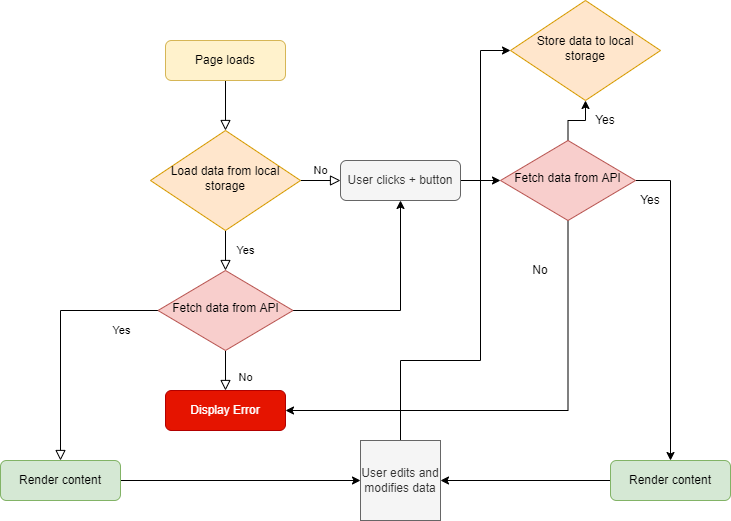

The diagram above was exported from draw.io. Its source (the exported page's mxGraphModel, read from the mxfile embedded in the PNG):
<mxGraphModel dx="2062" dy="1153" grid="0" gridSize="10" guides="1" tooltips="1" connect="1" arrows="1" fold="1" page="1" pageScale="1" pageWidth="827" pageHeight="1169" math="0" shadow="0">
  <root>
    <mxCell id="WIyWlLk6GJQsqaUBKTNV-0" />
    <mxCell id="WIyWlLk6GJQsqaUBKTNV-1" parent="WIyWlLk6GJQsqaUBKTNV-0" />
    <mxCell id="WIyWlLk6GJQsqaUBKTNV-2" value="" style="rounded=0;html=1;jettySize=auto;orthogonalLoop=1;fontSize=11;endArrow=block;endFill=0;endSize=8;strokeWidth=1;shadow=0;labelBackgroundColor=none;edgeStyle=orthogonalEdgeStyle;" parent="WIyWlLk6GJQsqaUBKTNV-1" source="WIyWlLk6GJQsqaUBKTNV-3" target="WIyWlLk6GJQsqaUBKTNV-6" edge="1">
      <mxGeometry relative="1" as="geometry" />
    </mxCell>
    <mxCell id="WIyWlLk6GJQsqaUBKTNV-3" value="Page loads" style="rounded=1;whiteSpace=wrap;html=1;fontSize=12;glass=0;strokeWidth=1;shadow=0;fillColor=#fff2cc;strokeColor=#d6b656;" parent="WIyWlLk6GJQsqaUBKTNV-1" vertex="1">
      <mxGeometry x="205" y="80" width="120" height="40" as="geometry" />
    </mxCell>
    <mxCell id="WIyWlLk6GJQsqaUBKTNV-4" value="Yes" style="rounded=0;html=1;jettySize=auto;orthogonalLoop=1;fontSize=11;endArrow=block;endFill=0;endSize=8;strokeWidth=1;shadow=0;labelBackgroundColor=none;edgeStyle=orthogonalEdgeStyle;" parent="WIyWlLk6GJQsqaUBKTNV-1" source="WIyWlLk6GJQsqaUBKTNV-6" target="WIyWlLk6GJQsqaUBKTNV-10" edge="1">
      <mxGeometry y="20" relative="1" as="geometry">
        <mxPoint as="offset" />
      </mxGeometry>
    </mxCell>
    <mxCell id="WIyWlLk6GJQsqaUBKTNV-5" value="No" style="edgeStyle=orthogonalEdgeStyle;rounded=0;html=1;jettySize=auto;orthogonalLoop=1;fontSize=11;endArrow=block;endFill=0;endSize=8;strokeWidth=1;shadow=0;labelBackgroundColor=none;" parent="WIyWlLk6GJQsqaUBKTNV-1" source="WIyWlLk6GJQsqaUBKTNV-6" target="WIyWlLk6GJQsqaUBKTNV-7" edge="1">
      <mxGeometry y="10" relative="1" as="geometry">
        <mxPoint as="offset" />
      </mxGeometry>
    </mxCell>
    <mxCell id="WIyWlLk6GJQsqaUBKTNV-6" value="Load data from local storage" style="rhombus;whiteSpace=wrap;html=1;shadow=0;fontFamily=Helvetica;fontSize=12;align=center;strokeWidth=1;spacing=6;spacingTop=-4;fillColor=#ffe6cc;strokeColor=#d79b00;" parent="WIyWlLk6GJQsqaUBKTNV-1" vertex="1">
      <mxGeometry x="190" y="170" width="150" height="100" as="geometry" />
    </mxCell>
    <mxCell id="OzpluY61k2HXjXQJdE4f-9" style="edgeStyle=orthogonalEdgeStyle;rounded=0;orthogonalLoop=1;jettySize=auto;html=1;entryX=0;entryY=0.5;entryDx=0;entryDy=0;" edge="1" parent="WIyWlLk6GJQsqaUBKTNV-1" source="WIyWlLk6GJQsqaUBKTNV-7" target="OzpluY61k2HXjXQJdE4f-8">
      <mxGeometry relative="1" as="geometry" />
    </mxCell>
    <mxCell id="WIyWlLk6GJQsqaUBKTNV-7" value="User clicks + button" style="rounded=1;whiteSpace=wrap;html=1;fontSize=12;glass=0;strokeWidth=1;shadow=0;fillColor=#f5f5f5;fontColor=#333333;strokeColor=#666666;" parent="WIyWlLk6GJQsqaUBKTNV-1" vertex="1">
      <mxGeometry x="380" y="200" width="120" height="40" as="geometry" />
    </mxCell>
    <mxCell id="WIyWlLk6GJQsqaUBKTNV-8" value="No" style="rounded=0;html=1;jettySize=auto;orthogonalLoop=1;fontSize=11;endArrow=block;endFill=0;endSize=8;strokeWidth=1;shadow=0;labelBackgroundColor=none;edgeStyle=orthogonalEdgeStyle;" parent="WIyWlLk6GJQsqaUBKTNV-1" source="WIyWlLk6GJQsqaUBKTNV-10" target="WIyWlLk6GJQsqaUBKTNV-11" edge="1">
      <mxGeometry x="0.3333" y="20" relative="1" as="geometry">
        <mxPoint as="offset" />
      </mxGeometry>
    </mxCell>
    <mxCell id="WIyWlLk6GJQsqaUBKTNV-9" value="Yes" style="edgeStyle=orthogonalEdgeStyle;rounded=0;html=1;jettySize=auto;orthogonalLoop=1;fontSize=11;endArrow=block;endFill=0;endSize=8;strokeWidth=1;shadow=0;labelBackgroundColor=none;" parent="WIyWlLk6GJQsqaUBKTNV-1" source="WIyWlLk6GJQsqaUBKTNV-10" target="WIyWlLk6GJQsqaUBKTNV-12" edge="1">
      <mxGeometry x="-0.697" y="20" relative="1" as="geometry">
        <mxPoint as="offset" />
      </mxGeometry>
    </mxCell>
    <mxCell id="OzpluY61k2HXjXQJdE4f-19" style="edgeStyle=orthogonalEdgeStyle;rounded=0;orthogonalLoop=1;jettySize=auto;html=1;" edge="1" parent="WIyWlLk6GJQsqaUBKTNV-1" source="WIyWlLk6GJQsqaUBKTNV-10" target="WIyWlLk6GJQsqaUBKTNV-7">
      <mxGeometry relative="1" as="geometry" />
    </mxCell>
    <mxCell id="WIyWlLk6GJQsqaUBKTNV-10" value="Fetch data from API" style="rhombus;whiteSpace=wrap;html=1;shadow=0;fontFamily=Helvetica;fontSize=12;align=center;strokeWidth=1;spacing=6;spacingTop=-4;fillColor=#f8cecc;strokeColor=#b85450;" parent="WIyWlLk6GJQsqaUBKTNV-1" vertex="1">
      <mxGeometry x="197.5" y="310" width="135" height="80" as="geometry" />
    </mxCell>
    <mxCell id="WIyWlLk6GJQsqaUBKTNV-11" value="Display Error" style="rounded=1;whiteSpace=wrap;html=1;fontSize=12;glass=0;strokeWidth=1;shadow=0;fillColor=#e51400;fontColor=#ffffff;strokeColor=#B20000;" parent="WIyWlLk6GJQsqaUBKTNV-1" vertex="1">
      <mxGeometry x="205" y="430" width="120" height="40" as="geometry" />
    </mxCell>
    <mxCell id="OzpluY61k2HXjXQJdE4f-26" style="edgeStyle=orthogonalEdgeStyle;rounded=0;orthogonalLoop=1;jettySize=auto;html=1;" edge="1" parent="WIyWlLk6GJQsqaUBKTNV-1" source="WIyWlLk6GJQsqaUBKTNV-12" target="OzpluY61k2HXjXQJdE4f-24">
      <mxGeometry relative="1" as="geometry" />
    </mxCell>
    <mxCell id="WIyWlLk6GJQsqaUBKTNV-12" value="Render content" style="rounded=1;whiteSpace=wrap;html=1;fontSize=12;glass=0;strokeWidth=1;shadow=0;fillColor=#d5e8d4;strokeColor=#82b366;" parent="WIyWlLk6GJQsqaUBKTNV-1" vertex="1">
      <mxGeometry x="40" y="500" width="120" height="40" as="geometry" />
    </mxCell>
    <mxCell id="OzpluY61k2HXjXQJdE4f-13" style="edgeStyle=orthogonalEdgeStyle;rounded=0;orthogonalLoop=1;jettySize=auto;html=1;" edge="1" parent="WIyWlLk6GJQsqaUBKTNV-1" source="OzpluY61k2HXjXQJdE4f-8" target="OzpluY61k2HXjXQJdE4f-12">
      <mxGeometry relative="1" as="geometry">
        <Array as="points">
          <mxPoint x="710" y="220" />
        </Array>
      </mxGeometry>
    </mxCell>
    <mxCell id="OzpluY61k2HXjXQJdE4f-20" style="edgeStyle=orthogonalEdgeStyle;rounded=0;orthogonalLoop=1;jettySize=auto;html=1;entryX=1;entryY=0.5;entryDx=0;entryDy=0;" edge="1" parent="WIyWlLk6GJQsqaUBKTNV-1" source="OzpluY61k2HXjXQJdE4f-8" target="WIyWlLk6GJQsqaUBKTNV-11">
      <mxGeometry relative="1" as="geometry">
        <Array as="points">
          <mxPoint x="608" y="450" />
        </Array>
      </mxGeometry>
    </mxCell>
    <mxCell id="OzpluY61k2HXjXQJdE4f-22" style="edgeStyle=orthogonalEdgeStyle;rounded=0;orthogonalLoop=1;jettySize=auto;html=1;entryX=0.5;entryY=1;entryDx=0;entryDy=0;" edge="1" parent="WIyWlLk6GJQsqaUBKTNV-1" source="OzpluY61k2HXjXQJdE4f-8" target="OzpluY61k2HXjXQJdE4f-10">
      <mxGeometry relative="1" as="geometry" />
    </mxCell>
    <mxCell id="OzpluY61k2HXjXQJdE4f-8" value="Fetch data from API" style="rhombus;whiteSpace=wrap;html=1;shadow=0;fontFamily=Helvetica;fontSize=12;align=center;strokeWidth=1;spacing=6;spacingTop=-4;fillColor=#f8cecc;strokeColor=#b85450;" vertex="1" parent="WIyWlLk6GJQsqaUBKTNV-1">
      <mxGeometry x="540" y="180" width="135" height="80" as="geometry" />
    </mxCell>
    <mxCell id="OzpluY61k2HXjXQJdE4f-10" value="Store data to local storage" style="rhombus;whiteSpace=wrap;html=1;shadow=0;fontFamily=Helvetica;fontSize=12;align=center;strokeWidth=1;spacing=6;spacingTop=-4;fillColor=#ffe6cc;strokeColor=#d79b00;" vertex="1" parent="WIyWlLk6GJQsqaUBKTNV-1">
      <mxGeometry x="550" y="40" width="150" height="100" as="geometry" />
    </mxCell>
    <mxCell id="OzpluY61k2HXjXQJdE4f-27" style="edgeStyle=orthogonalEdgeStyle;rounded=0;orthogonalLoop=1;jettySize=auto;html=1;entryX=1;entryY=0.5;entryDx=0;entryDy=0;" edge="1" parent="WIyWlLk6GJQsqaUBKTNV-1" source="OzpluY61k2HXjXQJdE4f-12" target="OzpluY61k2HXjXQJdE4f-24">
      <mxGeometry relative="1" as="geometry" />
    </mxCell>
    <mxCell id="OzpluY61k2HXjXQJdE4f-12" value="Render content" style="rounded=1;whiteSpace=wrap;html=1;fontSize=12;glass=0;strokeWidth=1;shadow=0;fillColor=#d5e8d4;strokeColor=#82b366;" vertex="1" parent="WIyWlLk6GJQsqaUBKTNV-1">
      <mxGeometry x="650" y="500" width="120" height="40" as="geometry" />
    </mxCell>
    <mxCell id="OzpluY61k2HXjXQJdE4f-16" value="Yes" style="text;html=1;strokeColor=none;fillColor=none;align=center;verticalAlign=middle;whiteSpace=wrap;rounded=0;glass=0;" vertex="1" parent="WIyWlLk6GJQsqaUBKTNV-1">
      <mxGeometry x="660" y="230" width="60" height="20" as="geometry" />
    </mxCell>
    <mxCell id="OzpluY61k2HXjXQJdE4f-17" value="Yes" style="text;html=1;strokeColor=none;fillColor=none;align=center;verticalAlign=middle;whiteSpace=wrap;rounded=0;glass=0;" vertex="1" parent="WIyWlLk6GJQsqaUBKTNV-1">
      <mxGeometry x="615" y="150" width="60" height="20" as="geometry" />
    </mxCell>
    <mxCell id="OzpluY61k2HXjXQJdE4f-23" value="No" style="text;html=1;strokeColor=none;fillColor=none;align=center;verticalAlign=middle;whiteSpace=wrap;rounded=0;glass=0;" vertex="1" parent="WIyWlLk6GJQsqaUBKTNV-1">
      <mxGeometry x="550" y="300" width="60" height="20" as="geometry" />
    </mxCell>
    <mxCell id="OzpluY61k2HXjXQJdE4f-28" style="edgeStyle=orthogonalEdgeStyle;rounded=0;orthogonalLoop=1;jettySize=auto;html=1;entryX=0;entryY=0.5;entryDx=0;entryDy=0;" edge="1" parent="WIyWlLk6GJQsqaUBKTNV-1" source="OzpluY61k2HXjXQJdE4f-24" target="OzpluY61k2HXjXQJdE4f-10">
      <mxGeometry relative="1" as="geometry">
        <Array as="points">
          <mxPoint x="440" y="400" />
          <mxPoint x="520" y="400" />
          <mxPoint x="520" y="90" />
        </Array>
      </mxGeometry>
    </mxCell>
    <mxCell id="OzpluY61k2HXjXQJdE4f-24" value="User edits and modifies data" style="whiteSpace=wrap;html=1;aspect=fixed;glass=0;strokeColor=#666666;fillColor=#f5f5f5;fontColor=#333333;" vertex="1" parent="WIyWlLk6GJQsqaUBKTNV-1">
      <mxGeometry x="400" y="480" width="80" height="80" as="geometry" />
    </mxCell>
  </root>
</mxGraphModel>